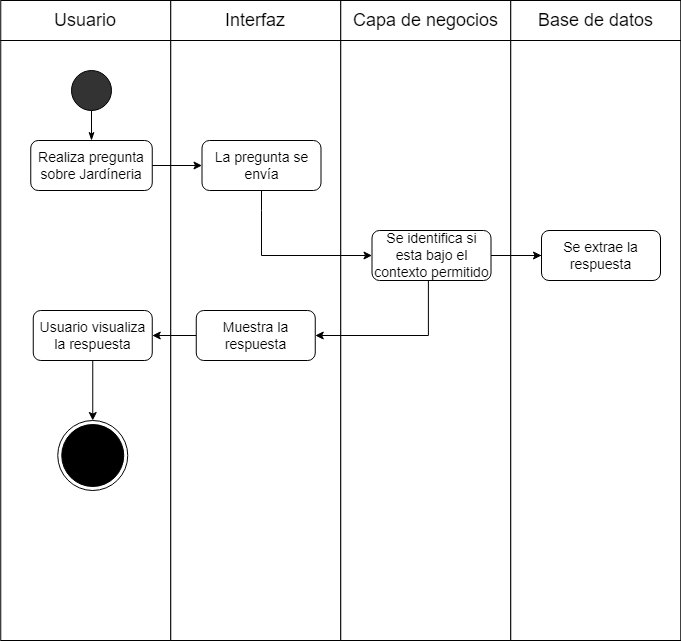

The diagram above was exported from draw.io. Its source (the exported page's mxGraphModel, read from the mxfile embedded in the PNG):
<mxGraphModel dx="1073" dy="621" grid="1" gridSize="10" guides="1" tooltips="1" connect="1" arrows="1" fold="1" page="1" pageScale="1" pageWidth="1100" pageHeight="850" math="0" shadow="0">
  <root>
    <mxCell id="0" />
    <mxCell id="1" parent="0" />
    <mxCell id="66_WrxqZKzrRHVOx23YV-1" value="" style="group" parent="1" vertex="1" connectable="0">
      <mxGeometry x="79.25" y="40" width="680" height="40" as="geometry" />
    </mxCell>
    <mxCell id="66_WrxqZKzrRHVOx23YV-2" value="" style="group" parent="66_WrxqZKzrRHVOx23YV-1" vertex="1" connectable="0">
      <mxGeometry width="170" height="40" as="geometry" />
    </mxCell>
    <mxCell id="66_WrxqZKzrRHVOx23YV-3" value="" style="rounded=0;whiteSpace=wrap;html=1;fontSize=14;fillColor=#FFFFFF;" parent="66_WrxqZKzrRHVOx23YV-2" vertex="1">
      <mxGeometry width="170" height="40" as="geometry" />
    </mxCell>
    <mxCell id="66_WrxqZKzrRHVOx23YV-4" value="&lt;font style=&quot;font-size: 18px;&quot;&gt;Usuario&lt;/font&gt;" style="text;html=1;strokeColor=none;fillColor=none;align=center;verticalAlign=middle;whiteSpace=wrap;rounded=0;" parent="66_WrxqZKzrRHVOx23YV-2" vertex="1">
      <mxGeometry x="55" y="5" width="60" height="30" as="geometry" />
    </mxCell>
    <mxCell id="66_WrxqZKzrRHVOx23YV-5" value="" style="group" parent="66_WrxqZKzrRHVOx23YV-1" vertex="1" connectable="0">
      <mxGeometry x="170" width="170" height="40" as="geometry" />
    </mxCell>
    <mxCell id="66_WrxqZKzrRHVOx23YV-6" value="" style="rounded=0;whiteSpace=wrap;html=1;fontSize=14;fillColor=#FFFFFF;" parent="66_WrxqZKzrRHVOx23YV-5" vertex="1">
      <mxGeometry width="170" height="40" as="geometry" />
    </mxCell>
    <mxCell id="66_WrxqZKzrRHVOx23YV-7" value="&lt;span style=&quot;font-size: 18px;&quot;&gt;Interfaz&lt;/span&gt;" style="text;html=1;strokeColor=none;fillColor=none;align=center;verticalAlign=middle;whiteSpace=wrap;rounded=0;" parent="66_WrxqZKzrRHVOx23YV-5" vertex="1">
      <mxGeometry x="55" y="5" width="60" height="30" as="geometry" />
    </mxCell>
    <mxCell id="66_WrxqZKzrRHVOx23YV-8" value="" style="group" parent="66_WrxqZKzrRHVOx23YV-1" vertex="1" connectable="0">
      <mxGeometry x="340" width="170" height="40" as="geometry" />
    </mxCell>
    <mxCell id="66_WrxqZKzrRHVOx23YV-9" value="" style="rounded=0;whiteSpace=wrap;html=1;fontSize=14;fillColor=#FFFFFF;" parent="66_WrxqZKzrRHVOx23YV-8" vertex="1">
      <mxGeometry width="170" height="40" as="geometry" />
    </mxCell>
    <mxCell id="66_WrxqZKzrRHVOx23YV-10" value="&lt;span style=&quot;font-size: 18px;&quot;&gt;Capa de negocios&lt;/span&gt;" style="text;html=1;strokeColor=none;fillColor=none;align=center;verticalAlign=middle;whiteSpace=wrap;rounded=0;" parent="66_WrxqZKzrRHVOx23YV-8" vertex="1">
      <mxGeometry x="7.5" y="5" width="155" height="30" as="geometry" />
    </mxCell>
    <mxCell id="66_WrxqZKzrRHVOx23YV-11" value="" style="group" parent="66_WrxqZKzrRHVOx23YV-1" vertex="1" connectable="0">
      <mxGeometry x="510" width="170" height="40" as="geometry" />
    </mxCell>
    <mxCell id="66_WrxqZKzrRHVOx23YV-12" value="" style="rounded=0;whiteSpace=wrap;html=1;fontSize=14;fillColor=#FFFFFF;" parent="66_WrxqZKzrRHVOx23YV-11" vertex="1">
      <mxGeometry width="170" height="40" as="geometry" />
    </mxCell>
    <mxCell id="66_WrxqZKzrRHVOx23YV-13" value="&lt;span style=&quot;font-size: 18px;&quot;&gt;Base de datos&lt;/span&gt;" style="text;html=1;strokeColor=none;fillColor=none;align=center;verticalAlign=middle;whiteSpace=wrap;rounded=0;" parent="66_WrxqZKzrRHVOx23YV-11" vertex="1">
      <mxGeometry x="7.5" y="5" width="155" height="30" as="geometry" />
    </mxCell>
    <mxCell id="66_WrxqZKzrRHVOx23YV-14" value="" style="rounded=0;whiteSpace=wrap;html=1;" parent="1" vertex="1">
      <mxGeometry x="79.25" y="80" width="170" height="600" as="geometry" />
    </mxCell>
    <mxCell id="66_WrxqZKzrRHVOx23YV-15" value="" style="rounded=0;whiteSpace=wrap;html=1;" parent="1" vertex="1">
      <mxGeometry x="249.25" y="80" width="170" height="600" as="geometry" />
    </mxCell>
    <mxCell id="66_WrxqZKzrRHVOx23YV-16" value="" style="rounded=0;whiteSpace=wrap;html=1;" parent="1" vertex="1">
      <mxGeometry x="419.25" y="80" width="170" height="600" as="geometry" />
    </mxCell>
    <mxCell id="66_WrxqZKzrRHVOx23YV-17" value="" style="rounded=0;whiteSpace=wrap;html=1;" parent="1" vertex="1">
      <mxGeometry x="589.25" y="80" width="170" height="600" as="geometry" />
    </mxCell>
    <mxCell id="66_WrxqZKzrRHVOx23YV-18" value="" style="ellipse;whiteSpace=wrap;html=1;aspect=fixed;fontSize=18;fillColor=#333333;" parent="1" vertex="1">
      <mxGeometry x="150" y="110" width="40" height="40" as="geometry" />
    </mxCell>
    <mxCell id="66_WrxqZKzrRHVOx23YV-19" value="Realiza pregunta sobre Jardíneria" style="rounded=1;whiteSpace=wrap;html=1;fontSize=14;" parent="1" vertex="1">
      <mxGeometry x="109.25" y="180" width="121.5" height="50" as="geometry" />
    </mxCell>
    <mxCell id="66_WrxqZKzrRHVOx23YV-20" value="" style="endArrow=none;html=1;rounded=0;fontSize=18;entryX=0.5;entryY=1;entryDx=0;entryDy=0;exitX=0.5;exitY=0;exitDx=0;exitDy=0;startArrow=classicThin;startFill=1;" parent="1" source="66_WrxqZKzrRHVOx23YV-19" target="66_WrxqZKzrRHVOx23YV-18" edge="1">
      <mxGeometry width="50" height="50" relative="1" as="geometry">
        <mxPoint x="365.75" y="440" as="sourcePoint" />
        <mxPoint x="415.75" y="390" as="targetPoint" />
      </mxGeometry>
    </mxCell>
    <mxCell id="66_WrxqZKzrRHVOx23YV-21" value="La pregunta se envía" style="rounded=1;whiteSpace=wrap;html=1;fontSize=14;" parent="1" vertex="1">
      <mxGeometry x="280.5" y="180" width="119" height="50" as="geometry" />
    </mxCell>
    <mxCell id="66_WrxqZKzrRHVOx23YV-22" value="" style="endArrow=classic;html=1;rounded=0;exitX=1;exitY=0.5;exitDx=0;exitDy=0;entryX=0;entryY=0.5;entryDx=0;entryDy=0;" parent="1" source="66_WrxqZKzrRHVOx23YV-19" target="66_WrxqZKzrRHVOx23YV-21" edge="1">
      <mxGeometry width="50" height="50" relative="1" as="geometry">
        <mxPoint x="195.75" y="310" as="sourcePoint" />
        <mxPoint x="245.75" y="260" as="targetPoint" />
      </mxGeometry>
    </mxCell>
    <mxCell id="8GEgr5AElWAasFiXA7iv-1" style="edgeStyle=orthogonalEdgeStyle;rounded=0;orthogonalLoop=1;jettySize=auto;html=1;entryX=1;entryY=0.5;entryDx=0;entryDy=0;" parent="1" source="66_WrxqZKzrRHVOx23YV-23" target="66_WrxqZKzrRHVOx23YV-29" edge="1">
      <mxGeometry relative="1" as="geometry" />
    </mxCell>
    <mxCell id="66_WrxqZKzrRHVOx23YV-23" value="Se extrae la respuesta" style="rounded=1;whiteSpace=wrap;html=1;fontSize=14;" parent="1" vertex="1">
      <mxGeometry x="620" y="270" width="119" height="50" as="geometry" />
    </mxCell>
    <mxCell id="66_WrxqZKzrRHVOx23YV-24" value="" style="endArrow=classic;html=1;rounded=0;entryX=0;entryY=0.5;entryDx=0;entryDy=0;exitX=0.5;exitY=1;exitDx=0;exitDy=0;" parent="1" source="66_WrxqZKzrRHVOx23YV-21" target="66_WrxqZKzrRHVOx23YV-25" edge="1">
      <mxGeometry width="50" height="50" relative="1" as="geometry">
        <mxPoint x="195.75" y="310" as="sourcePoint" />
        <mxPoint x="245.75" y="260" as="targetPoint" />
        <Array as="points">
          <mxPoint x="340" y="250" />
          <mxPoint x="340" y="295" />
        </Array>
      </mxGeometry>
    </mxCell>
    <mxCell id="66_WrxqZKzrRHVOx23YV-25" value="Se identifica si esta bajo el contexto permitido" style="rounded=1;whiteSpace=wrap;html=1;fontSize=14;" parent="1" vertex="1">
      <mxGeometry x="450.5" y="270" width="119" height="50" as="geometry" />
    </mxCell>
    <mxCell id="66_WrxqZKzrRHVOx23YV-26" value="" style="endArrow=classic;html=1;rounded=0;exitX=1;exitY=0.5;exitDx=0;exitDy=0;entryX=0;entryY=0.5;entryDx=0;entryDy=0;" parent="1" source="66_WrxqZKzrRHVOx23YV-25" target="66_WrxqZKzrRHVOx23YV-23" edge="1">
      <mxGeometry width="50" height="50" relative="1" as="geometry">
        <mxPoint x="510" y="360" as="sourcePoint" />
        <mxPoint x="729.75" y="360" as="targetPoint" />
      </mxGeometry>
    </mxCell>
    <mxCell id="8GEgr5AElWAasFiXA7iv-3" style="edgeStyle=orthogonalEdgeStyle;rounded=0;orthogonalLoop=1;jettySize=auto;html=1;entryX=0.5;entryY=0;entryDx=0;entryDy=0;" parent="1" source="66_WrxqZKzrRHVOx23YV-27" target="66_WrxqZKzrRHVOx23YV-51" edge="1">
      <mxGeometry relative="1" as="geometry" />
    </mxCell>
    <mxCell id="66_WrxqZKzrRHVOx23YV-27" value="Usuario visualiza la respuesta" style="rounded=1;whiteSpace=wrap;html=1;fontSize=14;" parent="1" vertex="1">
      <mxGeometry x="111.75" y="350" width="119" height="50" as="geometry" />
    </mxCell>
    <mxCell id="8GEgr5AElWAasFiXA7iv-2" style="edgeStyle=orthogonalEdgeStyle;rounded=0;orthogonalLoop=1;jettySize=auto;html=1;entryX=1;entryY=0.5;entryDx=0;entryDy=0;" parent="1" source="66_WrxqZKzrRHVOx23YV-29" target="66_WrxqZKzrRHVOx23YV-27" edge="1">
      <mxGeometry relative="1" as="geometry" />
    </mxCell>
    <mxCell id="66_WrxqZKzrRHVOx23YV-29" value="Muestra la respuesta" style="rounded=1;whiteSpace=wrap;html=1;fontSize=14;" parent="1" vertex="1">
      <mxGeometry x="274.75" y="350" width="119" height="50" as="geometry" />
    </mxCell>
    <mxCell id="66_WrxqZKzrRHVOx23YV-51" value="" style="ellipse;html=1;shape=endState;fillColor=#000000;strokeColor=#000000;" parent="1" vertex="1">
      <mxGeometry x="136.25" y="460" width="70" height="70" as="geometry" />
    </mxCell>
  </root>
</mxGraphModel>